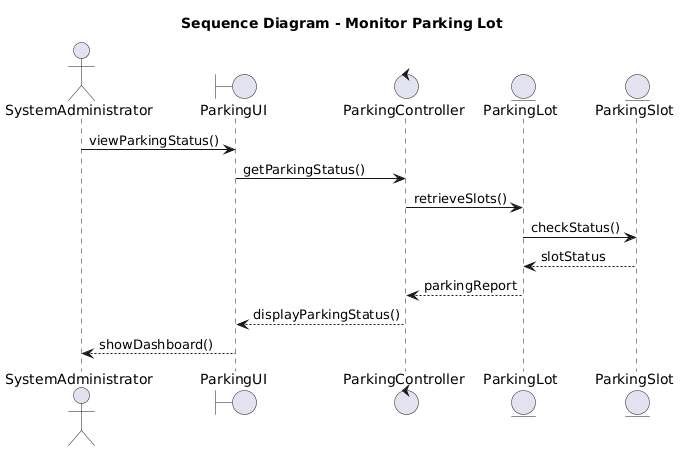

The diagram above was rendered by PlantUML. Its source (embedded in the PNG):
@startuml
title Sequence Diagram - Monitor Parking Lot

actor SystemAdministrator
boundary ParkingUI
control ParkingController
entity ParkingLot
entity ParkingSlot

SystemAdministrator -> ParkingUI : viewParkingStatus()

ParkingUI -> ParkingController : getParkingStatus()

ParkingController -> ParkingLot : retrieveSlots()

ParkingLot -> ParkingSlot : checkStatus()

ParkingSlot --> ParkingLot : slotStatus

ParkingLot --> ParkingController : parkingReport

ParkingController --> ParkingUI : displayParkingStatus()

ParkingUI --> SystemAdministrator : showDashboard()
@enduml